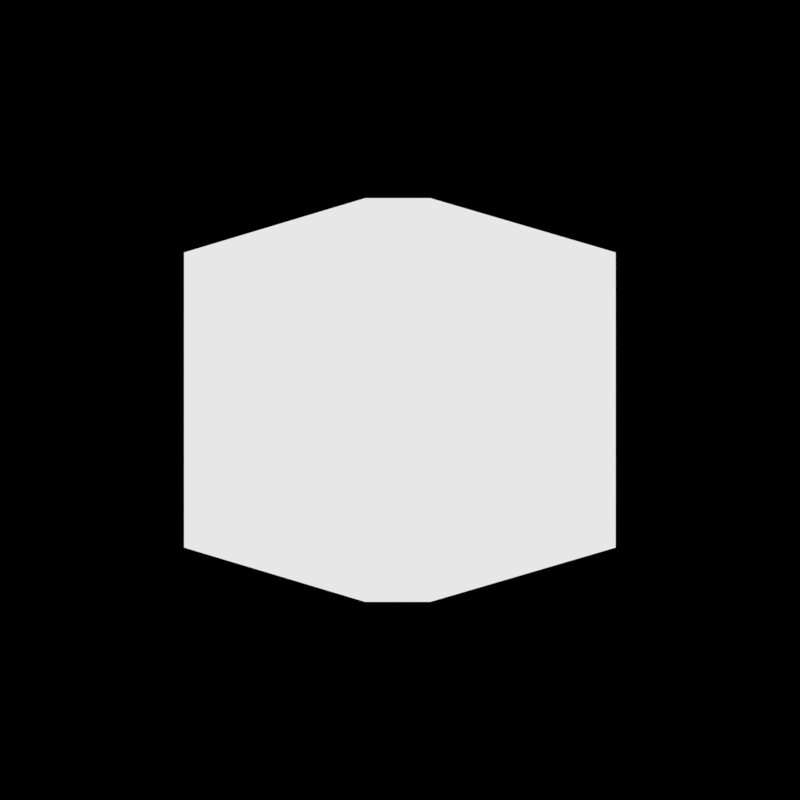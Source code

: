 # Source: Sokoban_Beczka.blend  (saved by Blender 2.77.0; exported with 4.5.12 LTS)
import bpy
from mathutils import Matrix  # noqa: F401  (used for matrix-valued properties, if any)

bpy.ops.wm.read_factory_settings(use_empty=True)
scene = bpy.context.scene
scene.name = 'Scene'

# ---- collections
col_collection_1 = bpy.data.collections.new('Collection 1'); scene.collection.children.link(col_collection_1)

# ---- materials (node trees are filled in below, after node groups)
mat_material = bpy.data.materials.new('Material')
mat_material.alpha_threshold = 0.0
mat_material.roughness = 0.5
mat_material.line_color = (0.0, 0.0, 0.0, 1.0)
mat_material_001 = bpy.data.materials.new('Material.001')
mat_material_001.alpha_threshold = 0.0
mat_material_001.roughness = 0.5

# ---- material node trees
mat_material.use_nodes = True; mat_material.node_tree.nodes.clear()
_N = mat_material.node_tree.nodes; _L = mat_material.node_tree.links
n0 = _N.new('ShaderNodeOutputMaterial'); n0.name = 'Material Output'; n0.location = (300, 300)
n1 = _N.new('ShaderNodeBackground'); n1.name = 'Background'; n1.location = (10, 300)
_L.new(n1.outputs[0], n0.inputs[0])
n0.is_active_output = True
mat_material_001.use_nodes = True; mat_material_001.node_tree.nodes.clear()
_N = mat_material_001.node_tree.nodes; _L = mat_material_001.node_tree.links
n0 = _N.new('ShaderNodeOutputMaterial'); n0.name = 'Material Output'; n0.location = (300, 300)
n1 = _N.new('ShaderNodeEmission'); n1.name = 'Emission'; n1.location = (10, 300)
n1.inputs[0].default_value = (0.8, 0.8, 0.8, 1.0)
_L.new(n1.outputs[0], n0.inputs[0])
n0.is_active_output = True

# ---- world
world_world = bpy.data.worlds.new('World'); scene.world = world_world
world_world.color = (0.0, 0.0, 0.0)
world_world.use_sun_shadow = False
world_world.sun_shadow_jitter_overblur = 0.0
world_world.cycles.sampling_method = 'MANUAL'

# ---- cameras
cam_camera_001 = bpy.data.cameras.new('Camera.001')
cam_camera_001.type = 'ORTHO'
cam_camera_001.clip_end = 100.0
cam_camera_001.lens = 35.0
cam_camera_001.sensor_width = 32.0
cam_camera_001.sensor_height = 18.0
cam_camera_001.display_size = 2.0
cam_camera_001.dof.focus_distance = 0.0

# ---- meshes
me_plane = bpy.data.meshes.new('Plane')
me_plane.from_pydata([(-1.567, -1.015, 0.0), (1.56, -1.059, 0.0), (-1.567, 1.037, 0.0), (1.574, 1.029, 0.0), (-0.2651, -1.449, 0.0), (-0.2577, 1.434, 0.0), (0.2276, -1.427, 0.0), (0.2497, 1.434, 0.0)], [], [(4, 6, 7, 5), (0, 4, 5, 2), (7, 6, 1, 3)])
me_plane.materials.append(mat_material)
me_plane.use_remesh_preserve_volume = False
me_plane.use_remesh_preserve_attributes = False
me_plane.use_mirror_vertex_groups = False
me_plane.update()
me_cylinder = bpy.data.meshes.new('Cylinder')
me_cylinder.from_pydata([(-1.175e-08, 0.6029, -0.8935), (-1.175e-08, 0.6029, 0.8924), (0.5222, 0.3015, -0.8935), (0.5222, 0.3015, 0.8924), (0.5222, -0.3015, -0.8935), (0.5222, -0.3015, 0.8924), (-6.446e-08, -0.6029, -0.8935), (-6.446e-08, -0.6029, 0.8924), (-0.5222, -0.3015, -0.8935), (-0.5222, -0.3015, 0.8924), (-0.5222, 0.3015, -0.8935), (-0.5222, 0.3015, 0.8924), (2.782e-09, 0.8236, 0.1247), (0.7133, 0.4118, 0.1247), (0.7133, -0.4118, 0.1247), (-6.922e-08, -0.8236, 0.1247), (-0.7133, -0.4118, 0.1247), (-0.7133, 0.4118, 0.1247), (0.7133, 0.4118, -0.1436), (0.7133, -0.4118, -0.1436), (-6.922e-08, -0.8236, -0.1436), (-0.7133, -0.4118, -0.1436), (-0.7133, 0.4118, -0.1436), (2.782e-09, 0.8236, -0.1436)], [], [(12, 1, 3, 13), (13, 3, 5, 14), (14, 5, 7, 15), (15, 7, 9, 16), (3, 1, 11, 9, 7, 5), (16, 9, 11, 17), (17, 11, 1, 12), (0, 2, 4, 6, 8, 10), (22, 17, 12, 23), (21, 16, 17, 22), (20, 15, 16, 21), (19, 14, 15, 20), (18, 13, 14, 19), (23, 12, 13, 18), (0, 23, 18, 2), (2, 18, 19, 4), (4, 19, 20, 6), (6, 20, 21, 8), (8, 21, 22, 10), (10, 22, 23, 0)])
me_cylinder.materials.append(mat_material_001)
me_cylinder.use_remesh_preserve_volume = False
me_cylinder.use_remesh_preserve_attributes = False
me_cylinder.use_mirror_vertex_groups = False
me_cylinder.update()

# ---- objects
ob_plane = bpy.data.objects.new('Plane', me_plane)
ob_camera = bpy.data.objects.new('Camera', cam_camera_001)
ob_cylinder = bpy.data.objects.new('Cylinder', me_cylinder)

# ---- transforms, parenting, visibility, modifiers, constraints
ob_plane.location = (0.0, 0.0, -1.463)
ob_plane.lineart.crease_threshold = 0.0
ob_camera.location = (0.0, 0.0, 4.0)
ob_camera.hide_viewport = True
ob_camera.lineart.crease_threshold = 0.0
ob_cylinder.location = (0.0, 0.0, 0.0)
ob_cylinder.rotation_euler = (0.0, 1.571, 0.0)
ob_cylinder.scale = (1.762, 1.762, 1.762)
ob_cylinder.lineart.crease_threshold = 0.0
_m = ob_cylinder.modifiers.new('Wireframe', 'WIREFRAME')
_m.thickness = 0.0719

# ---- collection membership
col_collection_1.objects.link(ob_plane)
col_collection_1.objects.link(ob_camera)
col_collection_1.objects.link(ob_cylinder)

# ---- scene / render settings (as saved in the file)
scene.camera = ob_camera
scene.frame_start = 1; scene.frame_end = 250; scene.frame_set(1)
scene.render.engine = 'CYCLES'
scene.render.resolution_x = 1024
scene.render.resolution_y = 1024
scene.render.resolution_percentage = 50
scene.render.dither_intensity = 0.0
scene.render.film_transparent = True
scene.cycles.use_denoising = False
scene.cycles.samples = 128
scene.cycles.sampling_pattern = 'TABULATED_SOBOL'
scene.cycles.light_sampling_threshold = 0.0
scene.cycles.use_adaptive_sampling = False
scene.cycles.use_light_tree = False
scene.cycles.blur_glossy = 0.0
scene.cycles.sample_clamp_indirect = 0.0
scene.view_settings.view_transform = 'Standard'
bpy.context.view_layer.update()

# ---- added for rendering (the .blend has no usable light): sun
light_auto_sun = bpy.data.lights.new('AutoSun', 'SUN')
light_auto_sun.energy = 3.0
light_auto_sun.angle = 0.0523599
ob_auto_sun = bpy.data.objects.new('AutoSun', light_auto_sun)
scene.collection.objects.link(ob_auto_sun)
ob_auto_sun.rotation_euler = (0.872665, 0.174533, 0.523599)
bpy.context.view_layer.update()
